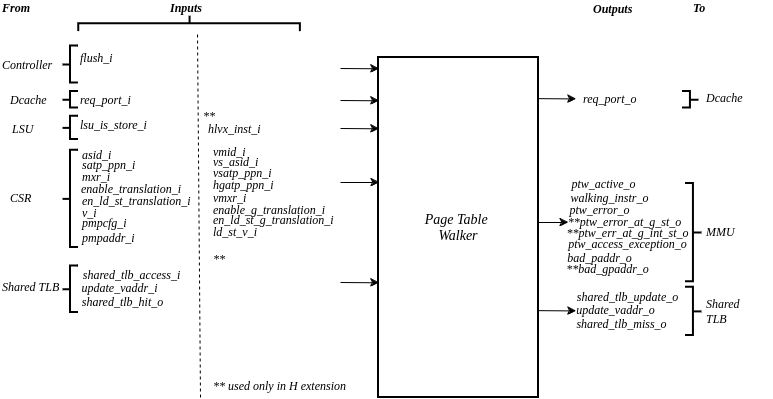

The diagram above was exported from draw.io. Its source (the exported page's mxGraphModel, read from the mxfile embedded in the PNG):
<mxGraphModel dx="3194" dy="1105" grid="1" gridSize="10" guides="1" tooltips="1" connect="1" arrows="1" fold="1" page="1" pageScale="1" pageWidth="850" pageHeight="1100" math="0" shadow="0">
  <root>
    <mxCell id="0" />
    <mxCell id="1" parent="0" />
    <mxCell id="chtD5UlkCnsntNeUinDb-55" value="ptw_active_o" style="text;html=1;strokeColor=none;fillColor=none;align=center;verticalAlign=middle;whiteSpace=wrap;rounded=0;fontStyle=2;fontFamily=Times New Roman;" parent="1" vertex="1">
      <mxGeometry x="614" y="280.76" width="39" height="10" as="geometry" />
    </mxCell>
    <mxCell id="chtD5UlkCnsntNeUinDb-56" value="walking_instr_o" style="text;html=1;strokeColor=none;fillColor=none;align=center;verticalAlign=middle;whiteSpace=wrap;rounded=0;fontStyle=2;fontFamily=Times New Roman;" parent="1" vertex="1">
      <mxGeometry x="620" y="294.76" width="39" height="10" as="geometry" />
    </mxCell>
    <mxCell id="chtD5UlkCnsntNeUinDb-57" value="ptw_error_o" style="text;html=1;strokeColor=none;fillColor=none;align=center;verticalAlign=middle;whiteSpace=wrap;rounded=0;fontStyle=2;fontFamily=Times New Roman;" parent="1" vertex="1">
      <mxGeometry x="610" y="306.76" width="39" height="10" as="geometry" />
    </mxCell>
    <mxCell id="chtD5UlkCnsntNeUinDb-58" value="ptw_access_exception_o" style="text;html=1;strokeColor=none;fillColor=none;align=center;verticalAlign=middle;whiteSpace=wrap;rounded=0;fontStyle=2;fontFamily=Times New Roman;" parent="1" vertex="1">
      <mxGeometry x="637.9300000000001" y="340.76" width="39" height="10" as="geometry" />
    </mxCell>
    <mxCell id="chtD5UlkCnsntNeUinDb-60" value="shared_tlb_update_o" style="text;html=1;strokeColor=none;fillColor=none;align=center;verticalAlign=middle;whiteSpace=wrap;rounded=0;fontStyle=2;fontFamily=Times New Roman;" parent="1" vertex="1">
      <mxGeometry x="637.9300000000001" y="393.76" width="39" height="10" as="geometry" />
    </mxCell>
    <mxCell id="chtD5UlkCnsntNeUinDb-61" value="update_vaddr_o" style="text;html=1;strokeColor=none;fillColor=none;align=center;verticalAlign=middle;whiteSpace=wrap;rounded=0;fontStyle=2;fontFamily=Times New Roman;" parent="1" vertex="1">
      <mxGeometry x="625.9300000000001" y="406.76" width="39" height="10" as="geometry" />
    </mxCell>
    <mxCell id="chtD5UlkCnsntNeUinDb-62" value="shared_tlb_miss_o" style="text;html=1;strokeColor=none;fillColor=none;align=center;verticalAlign=middle;whiteSpace=wrap;rounded=0;fontStyle=2;fontFamily=Times New Roman;" parent="1" vertex="1">
      <mxGeometry x="631.9300000000001" y="420.76" width="39" height="10" as="geometry" />
    </mxCell>
    <mxCell id="chtD5UlkCnsntNeUinDb-63" value="bad_paddr_o" style="text;html=1;strokeColor=none;fillColor=none;align=center;verticalAlign=middle;whiteSpace=wrap;rounded=0;fontStyle=2;fontFamily=Times New Roman;" parent="1" vertex="1">
      <mxGeometry x="610" y="354.76" width="39" height="10" as="geometry" />
    </mxCell>
    <mxCell id="J37dvVUC7iwW6pgfVDwR-1" value="&lt;div&gt;Page Table&amp;nbsp;&lt;/div&gt;&lt;div&gt;Walker&lt;/div&gt;" style="rounded=0;whiteSpace=wrap;html=1;strokeWidth=2;fontStyle=2;fontFamily=Times New Roman;fontSize=14;labelBackgroundColor=none;" vertex="1" parent="1">
      <mxGeometry x="408" y="160" width="160" height="340" as="geometry" />
    </mxCell>
    <mxCell id="J37dvVUC7iwW6pgfVDwR-2" value="flush_i" style="text;html=1;strokeColor=none;fillColor=none;align=left;verticalAlign=middle;whiteSpace=wrap;rounded=0;fontStyle=2;fontFamily=Times New Roman;fontSize=12;labelBackgroundColor=none;" vertex="1" parent="1">
      <mxGeometry x="108" y="155" width="30" height="10" as="geometry" />
    </mxCell>
    <mxCell id="J37dvVUC7iwW6pgfVDwR-3" value="enable_translation_i" style="text;html=1;strokeColor=none;fillColor=none;align=left;verticalAlign=middle;whiteSpace=wrap;rounded=0;fontStyle=2;fontFamily=Times New Roman;fontSize=12;labelBackgroundColor=none;" vertex="1" parent="1">
      <mxGeometry x="109" y="285.76" width="30" height="10" as="geometry" />
    </mxCell>
    <mxCell id="J37dvVUC7iwW6pgfVDwR-4" value="en_ld_st_translation_i" style="text;html=1;strokeColor=none;fillColor=none;align=left;verticalAlign=middle;whiteSpace=wrap;rounded=0;fontStyle=2;fontFamily=Times New Roman;fontSize=12;labelBackgroundColor=none;" vertex="1" parent="1">
      <mxGeometry x="110" y="297.76" width="30" height="10" as="geometry" />
    </mxCell>
    <mxCell id="J37dvVUC7iwW6pgfVDwR-9" value="lsu_is_store_i" style="text;html=1;strokeColor=none;fillColor=none;align=left;verticalAlign=middle;whiteSpace=wrap;rounded=0;fontStyle=2;fontFamily=Times New Roman;fontSize=12;labelBackgroundColor=none;" vertex="1" parent="1">
      <mxGeometry x="108" y="221.76" width="30" height="10" as="geometry" />
    </mxCell>
    <mxCell id="J37dvVUC7iwW6pgfVDwR-13" value="mxr_i" style="text;html=1;strokeColor=none;fillColor=none;align=left;verticalAlign=middle;whiteSpace=wrap;rounded=0;fontStyle=2;fontFamily=Times New Roman;fontSize=12;labelBackgroundColor=none;" vertex="1" parent="1">
      <mxGeometry x="110" y="273.76" width="30" height="10" as="geometry" />
    </mxCell>
    <mxCell id="J37dvVUC7iwW6pgfVDwR-14" value="satp_ppn_i" style="text;html=1;strokeColor=none;fillColor=none;align=left;verticalAlign=middle;whiteSpace=wrap;rounded=0;fontStyle=2;fontFamily=Times New Roman;fontSize=12;labelBackgroundColor=none;" vertex="1" parent="1">
      <mxGeometry x="110" y="261.76" width="30" height="10" as="geometry" />
    </mxCell>
    <mxCell id="J37dvVUC7iwW6pgfVDwR-15" value="asid_i" style="text;html=1;strokeColor=none;fillColor=none;align=left;verticalAlign=middle;whiteSpace=wrap;rounded=0;fontStyle=2;fontFamily=Times New Roman;fontSize=12;labelBackgroundColor=none;" vertex="1" parent="1">
      <mxGeometry x="110" y="251.76" width="30" height="10" as="geometry" />
    </mxCell>
    <mxCell id="J37dvVUC7iwW6pgfVDwR-19" value="req_port_i" style="text;html=1;strokeColor=none;fillColor=none;align=left;verticalAlign=middle;whiteSpace=wrap;rounded=0;fontStyle=2;fontFamily=Times New Roman;fontSize=12;labelBackgroundColor=none;" vertex="1" parent="1">
      <mxGeometry x="108" y="197.26" width="30" height="10" as="geometry" />
    </mxCell>
    <mxCell id="J37dvVUC7iwW6pgfVDwR-30" value="req_port_o" style="text;html=1;strokeColor=none;fillColor=none;align=left;verticalAlign=middle;whiteSpace=wrap;rounded=0;fontStyle=2;fontFamily=Times New Roman;fontSize=12;labelBackgroundColor=none;" vertex="1" parent="1">
      <mxGeometry x="611" y="195.89" width="30" height="10" as="geometry" />
    </mxCell>
    <mxCell id="J37dvVUC7iwW6pgfVDwR-33" value="hlvx_inst_i" style="text;html=1;strokeColor=none;fillColor=none;align=left;verticalAlign=middle;whiteSpace=wrap;rounded=0;fontStyle=2;fontFamily=Times New Roman;fontSize=12;labelBackgroundColor=none;" vertex="1" parent="1">
      <mxGeometry x="236" y="226.26" width="30" height="10" as="geometry" />
    </mxCell>
    <mxCell id="J37dvVUC7iwW6pgfVDwR-35" value="enable_g_translation_i" style="text;html=1;strokeColor=none;fillColor=none;align=left;verticalAlign=middle;whiteSpace=wrap;rounded=0;fontStyle=2;fontFamily=Times New Roman;fontSize=12;labelBackgroundColor=none;" vertex="1" parent="1">
      <mxGeometry x="241" y="306.76" width="30" height="10" as="geometry" />
    </mxCell>
    <mxCell id="J37dvVUC7iwW6pgfVDwR-36" value="en_ld_st_g_translation_i" style="text;html=1;strokeColor=none;fillColor=none;align=left;verticalAlign=middle;whiteSpace=wrap;rounded=0;fontStyle=2;fontFamily=Times New Roman;fontSize=12;labelBackgroundColor=none;" vertex="1" parent="1">
      <mxGeometry x="241" y="316.76" width="30" height="10" as="geometry" />
    </mxCell>
    <mxCell id="J37dvVUC7iwW6pgfVDwR-37" value="v_i" style="text;html=1;strokeColor=none;fillColor=none;align=left;verticalAlign=middle;whiteSpace=wrap;rounded=0;fontStyle=2;fontFamily=Times New Roman;fontSize=12;labelBackgroundColor=none;" vertex="1" parent="1">
      <mxGeometry x="110" y="309.76" width="30" height="10" as="geometry" />
    </mxCell>
    <mxCell id="J37dvVUC7iwW6pgfVDwR-38" value="ld_st_v_i" style="text;html=1;strokeColor=none;fillColor=none;align=left;verticalAlign=middle;whiteSpace=wrap;rounded=0;fontStyle=2;fontFamily=Times New Roman;fontSize=12;labelBackgroundColor=none;" vertex="1" parent="1">
      <mxGeometry x="241" y="328.76" width="30" height="10" as="geometry" />
    </mxCell>
    <mxCell id="J37dvVUC7iwW6pgfVDwR-40" value="vmxr_i" style="text;html=1;strokeColor=none;fillColor=none;align=left;verticalAlign=middle;whiteSpace=wrap;rounded=0;fontStyle=2;fontFamily=Times New Roman;fontSize=12;labelBackgroundColor=none;" vertex="1" parent="1">
      <mxGeometry x="241" y="294.76" width="30" height="10" as="geometry" />
    </mxCell>
    <mxCell id="J37dvVUC7iwW6pgfVDwR-41" value="vsatp_ppn_i" style="text;html=1;strokeColor=none;fillColor=none;align=left;verticalAlign=middle;whiteSpace=wrap;rounded=0;fontStyle=2;fontFamily=Times New Roman;fontSize=12;labelBackgroundColor=none;" vertex="1" parent="1">
      <mxGeometry x="241" y="269.76" width="30" height="10" as="geometry" />
    </mxCell>
    <mxCell id="J37dvVUC7iwW6pgfVDwR-42" value="hgatp_ppn_i" style="text;html=1;strokeColor=none;fillColor=none;align=left;verticalAlign=middle;whiteSpace=wrap;rounded=0;fontStyle=2;fontFamily=Times New Roman;fontSize=12;labelBackgroundColor=none;" vertex="1" parent="1">
      <mxGeometry x="241" y="281.76" width="30" height="10" as="geometry" />
    </mxCell>
    <mxCell id="J37dvVUC7iwW6pgfVDwR-43" value="vs_asid_i" style="text;html=1;strokeColor=none;fillColor=none;align=left;verticalAlign=middle;whiteSpace=wrap;rounded=0;fontStyle=2;fontFamily=Times New Roman;fontSize=12;labelBackgroundColor=none;" vertex="1" parent="1">
      <mxGeometry x="241" y="258.76" width="30" height="10" as="geometry" />
    </mxCell>
    <mxCell id="J37dvVUC7iwW6pgfVDwR-48" value="" style="endArrow=classic;html=1;rounded=0;strokeColor=#000000;fontColor=#393C56;fillColor=#F2CC8F;" edge="1" parent="1">
      <mxGeometry width="50" height="50" relative="1" as="geometry">
        <mxPoint x="370" y="171" as="sourcePoint" />
        <mxPoint x="409" y="171.32000000000005" as="targetPoint" />
      </mxGeometry>
    </mxCell>
    <mxCell id="J37dvVUC7iwW6pgfVDwR-49" value="Controller" style="text;html=1;strokeColor=none;fillColor=none;align=left;verticalAlign=middle;whiteSpace=wrap;rounded=0;fontStyle=2;fontFamily=Times New Roman;fontSize=12;labelBackgroundColor=none;" vertex="1" parent="1">
      <mxGeometry x="30" y="162" width="30" height="10" as="geometry" />
    </mxCell>
    <mxCell id="J37dvVUC7iwW6pgfVDwR-52" value="LSU" style="text;html=1;strokeColor=none;fillColor=none;align=left;verticalAlign=middle;whiteSpace=wrap;rounded=0;fontStyle=2;fontFamily=Times New Roman;fontSize=12;labelBackgroundColor=none;" vertex="1" parent="1">
      <mxGeometry x="40" y="225.76" width="30" height="10" as="geometry" />
    </mxCell>
    <mxCell id="J37dvVUC7iwW6pgfVDwR-53" value="MMU" style="text;html=1;strokeColor=none;fillColor=none;align=left;verticalAlign=middle;whiteSpace=wrap;rounded=0;fontStyle=2;fontFamily=Times New Roman;fontSize=12;labelBackgroundColor=none;" vertex="1" parent="1">
      <mxGeometry x="733.5" y="328.76" width="48" height="10" as="geometry" />
    </mxCell>
    <mxCell id="J37dvVUC7iwW6pgfVDwR-55" value="CSR" style="text;html=1;strokeColor=none;fillColor=none;align=left;verticalAlign=middle;whiteSpace=wrap;rounded=0;fontStyle=2;fontFamily=Times New Roman;fontSize=12;labelBackgroundColor=none;" vertex="1" parent="1">
      <mxGeometry x="38" y="294.76" width="30" height="10" as="geometry" />
    </mxCell>
    <mxCell id="J37dvVUC7iwW6pgfVDwR-56" style="edgeStyle=orthogonalEdgeStyle;rounded=0;orthogonalLoop=1;jettySize=auto;html=1;exitX=0.5;exitY=1;exitDx=0;exitDy=0;" edge="1" parent="1">
      <mxGeometry relative="1" as="geometry">
        <mxPoint x="54.5" y="119" as="sourcePoint" />
        <mxPoint x="54.5" y="119" as="targetPoint" />
      </mxGeometry>
    </mxCell>
    <mxCell id="J37dvVUC7iwW6pgfVDwR-57" value="Dcache" style="text;html=1;strokeColor=none;fillColor=none;align=left;verticalAlign=middle;whiteSpace=wrap;rounded=0;fontStyle=2;fontFamily=Times New Roman;fontSize=12;labelBackgroundColor=none;" vertex="1" parent="1">
      <mxGeometry x="38" y="197.26" width="30" height="10" as="geometry" />
    </mxCell>
    <mxCell id="J37dvVUC7iwW6pgfVDwR-58" value="Shared TLB" style="text;html=1;strokeColor=none;fillColor=none;align=left;verticalAlign=middle;whiteSpace=wrap;rounded=0;fontStyle=2;fontFamily=Times New Roman;fontSize=12;labelBackgroundColor=none;" vertex="1" parent="1">
      <mxGeometry x="30" y="384" width="66" height="10" as="geometry" />
    </mxCell>
    <mxCell id="J37dvVUC7iwW6pgfVDwR-59" value="Dcache" style="text;html=1;strokeColor=none;fillColor=none;align=left;verticalAlign=middle;whiteSpace=wrap;rounded=0;fontStyle=2;fontFamily=Times New Roman;fontSize=12;labelBackgroundColor=none;" vertex="1" parent="1">
      <mxGeometry x="733.5" y="195.39" width="48" height="10" as="geometry" />
    </mxCell>
    <mxCell id="J37dvVUC7iwW6pgfVDwR-61" value="" style="endArrow=classic;html=1;rounded=0;strokeColor=#000000;fontColor=#393C56;fillColor=#F2CC8F;" edge="1" parent="1">
      <mxGeometry width="50" height="50" relative="1" as="geometry">
        <mxPoint x="370" y="203" as="sourcePoint" />
        <mxPoint x="409" y="203.32000000000005" as="targetPoint" />
      </mxGeometry>
    </mxCell>
    <mxCell id="J37dvVUC7iwW6pgfVDwR-62" value="" style="endArrow=classic;html=1;rounded=0;strokeColor=#000000;fontColor=#393C56;fillColor=#F2CC8F;" edge="1" parent="1">
      <mxGeometry width="50" height="50" relative="1" as="geometry">
        <mxPoint x="370" y="231" as="sourcePoint" />
        <mxPoint x="409" y="231.32000000000005" as="targetPoint" />
      </mxGeometry>
    </mxCell>
    <mxCell id="J37dvVUC7iwW6pgfVDwR-63" value="" style="endArrow=classic;html=1;rounded=0;strokeColor=#000000;fontColor=#393C56;fillColor=#F2CC8F;" edge="1" parent="1">
      <mxGeometry width="50" height="50" relative="1" as="geometry">
        <mxPoint x="370" y="285" as="sourcePoint" />
        <mxPoint x="409" y="285" as="targetPoint" />
      </mxGeometry>
    </mxCell>
    <mxCell id="J37dvVUC7iwW6pgfVDwR-64" value="" style="endArrow=classic;html=1;rounded=0;strokeColor=#000000;fontColor=#393C56;fillColor=#F2CC8F;" edge="1" parent="1">
      <mxGeometry width="50" height="50" relative="1" as="geometry">
        <mxPoint x="370" y="385" as="sourcePoint" />
        <mxPoint x="409" y="385.32000000000005" as="targetPoint" />
      </mxGeometry>
    </mxCell>
    <mxCell id="J37dvVUC7iwW6pgfVDwR-65" value="&lt;b&gt;From&lt;/b&gt;" style="text;html=1;strokeColor=none;fillColor=none;align=left;verticalAlign=middle;whiteSpace=wrap;rounded=0;fontStyle=2;fontFamily=Times New Roman;fontSize=12;labelBackgroundColor=none;" vertex="1" parent="1">
      <mxGeometry x="30" y="105" width="30" height="10" as="geometry" />
    </mxCell>
    <mxCell id="J37dvVUC7iwW6pgfVDwR-66" value="&lt;b&gt;Inputs&lt;/b&gt;" style="text;html=1;strokeColor=none;fillColor=none;align=left;verticalAlign=middle;whiteSpace=wrap;rounded=0;fontStyle=2;fontFamily=Times New Roman;fontSize=12;labelBackgroundColor=none;" vertex="1" parent="1">
      <mxGeometry x="198" y="105" width="82" height="10" as="geometry" />
    </mxCell>
    <mxCell id="J37dvVUC7iwW6pgfVDwR-67" value="&lt;b&gt;Outputs&lt;/b&gt;" style="text;html=1;strokeColor=none;fillColor=none;align=left;verticalAlign=middle;whiteSpace=wrap;rounded=0;fontStyle=2;fontFamily=Times New Roman;fontSize=12;labelBackgroundColor=none;" vertex="1" parent="1">
      <mxGeometry x="621" y="106" width="82" height="10" as="geometry" />
    </mxCell>
    <mxCell id="J37dvVUC7iwW6pgfVDwR-68" value="&lt;b&gt;To&lt;/b&gt;" style="text;html=1;strokeColor=none;fillColor=none;align=left;verticalAlign=middle;whiteSpace=wrap;rounded=0;fontStyle=2;fontFamily=Times New Roman;fontSize=12;labelBackgroundColor=none;" vertex="1" parent="1">
      <mxGeometry x="721" y="105" width="82" height="10" as="geometry" />
    </mxCell>
    <mxCell id="J37dvVUC7iwW6pgfVDwR-69" value="" style="strokeWidth=2;html=1;shape=mxgraph.flowchart.annotation_2;align=left;labelPosition=right;pointerEvents=1;rotation=90;" vertex="1" parent="1">
      <mxGeometry x="211.11" y="15.399999999999999" width="15.93" height="221.63" as="geometry" />
    </mxCell>
    <mxCell id="J37dvVUC7iwW6pgfVDwR-70" value="" style="endArrow=none;dashed=1;html=1;rounded=0;" edge="1" parent="1">
      <mxGeometry width="50" height="50" relative="1" as="geometry">
        <mxPoint x="230" y="500" as="sourcePoint" />
        <mxPoint x="227" y="135" as="targetPoint" />
      </mxGeometry>
    </mxCell>
    <mxCell id="J37dvVUC7iwW6pgfVDwR-71" value="** used only in H extension" style="text;html=1;strokeColor=none;fillColor=none;align=left;verticalAlign=middle;whiteSpace=wrap;rounded=0;fontStyle=2;fontFamily=Times New Roman;fontSize=12;labelBackgroundColor=none;" vertex="1" parent="1">
      <mxGeometry x="241" y="483" width="159" height="10" as="geometry" />
    </mxCell>
    <mxCell id="J37dvVUC7iwW6pgfVDwR-72" value="** " style="text;html=1;strokeColor=none;fillColor=none;align=left;verticalAlign=middle;whiteSpace=wrap;rounded=0;fontStyle=2;fontFamily=Times New Roman;fontSize=12;labelBackgroundColor=none;" vertex="1" parent="1">
      <mxGeometry x="231" y="213" width="159" height="10" as="geometry" />
    </mxCell>
    <mxCell id="J37dvVUC7iwW6pgfVDwR-75" value="" style="endArrow=classic;html=1;rounded=0;strokeColor=#000000;fontColor=#393C56;fillColor=#F2CC8F;" edge="1" parent="1">
      <mxGeometry width="50" height="50" relative="1" as="geometry">
        <mxPoint x="568" y="325" as="sourcePoint" />
        <mxPoint x="598" y="325" as="targetPoint" />
      </mxGeometry>
    </mxCell>
    <mxCell id="J37dvVUC7iwW6pgfVDwR-76" value="" style="endArrow=classic;html=1;rounded=0;strokeColor=#000000;fontColor=#393C56;fillColor=#F2CC8F;" edge="1" parent="1">
      <mxGeometry width="50" height="50" relative="1" as="geometry">
        <mxPoint x="567" y="201.13" as="sourcePoint" />
        <mxPoint x="606" y="201.45000000000005" as="targetPoint" />
      </mxGeometry>
    </mxCell>
    <mxCell id="J37dvVUC7iwW6pgfVDwR-77" value="** " style="text;html=1;strokeColor=none;fillColor=none;align=left;verticalAlign=middle;whiteSpace=wrap;rounded=0;fontStyle=2;fontFamily=Times New Roman;fontSize=12;labelBackgroundColor=none;" vertex="1" parent="1">
      <mxGeometry x="241" y="355.76" width="159" height="10" as="geometry" />
    </mxCell>
    <mxCell id="J37dvVUC7iwW6pgfVDwR-78" value="" style="strokeWidth=2;html=1;shape=mxgraph.flowchart.annotation_2;align=left;labelPosition=right;pointerEvents=1;rotation=0;" vertex="1" parent="1">
      <mxGeometry x="92.07000000000002" y="148.49" width="15.93" height="37.03" as="geometry" />
    </mxCell>
    <mxCell id="J37dvVUC7iwW6pgfVDwR-80" value="" style="strokeWidth=2;html=1;shape=mxgraph.flowchart.annotation_2;align=left;labelPosition=right;pointerEvents=1;rotation=0;" vertex="1" parent="1">
      <mxGeometry x="92.07" y="194" width="15.93" height="16.51" as="geometry" />
    </mxCell>
    <mxCell id="J37dvVUC7iwW6pgfVDwR-81" value="" style="strokeWidth=2;html=1;shape=mxgraph.flowchart.annotation_2;align=left;labelPosition=right;pointerEvents=1;rotation=0;" vertex="1" parent="1">
      <mxGeometry x="92.07" y="218.76" width="15.93" height="23.24" as="geometry" />
    </mxCell>
    <mxCell id="J37dvVUC7iwW6pgfVDwR-82" value="" style="strokeWidth=2;html=1;shape=mxgraph.flowchart.annotation_2;align=left;labelPosition=right;pointerEvents=1;rotation=0;" vertex="1" parent="1">
      <mxGeometry x="92.07" y="252.76" width="15.93" height="97.24" as="geometry" />
    </mxCell>
    <mxCell id="J37dvVUC7iwW6pgfVDwR-83" value="" style="strokeWidth=2;html=1;shape=mxgraph.flowchart.annotation_2;align=left;labelPosition=right;pointerEvents=1;rotation=0;" vertex="1" parent="1">
      <mxGeometry x="92.07" y="368.49" width="15.93" height="46.51" as="geometry" />
    </mxCell>
    <mxCell id="J37dvVUC7iwW6pgfVDwR-86" value="" style="strokeWidth=2;html=1;shape=mxgraph.flowchart.annotation_2;align=left;labelPosition=right;pointerEvents=1;rotation=-180;" vertex="1" parent="1">
      <mxGeometry x="715" y="285.87" width="15.93" height="98.25" as="geometry" />
    </mxCell>
    <mxCell id="J37dvVUC7iwW6pgfVDwR-87" value="" style="strokeWidth=2;html=1;shape=mxgraph.flowchart.annotation_2;align=left;labelPosition=right;pointerEvents=1;rotation=-180;" vertex="1" parent="1">
      <mxGeometry x="712" y="194" width="15.93" height="16.51" as="geometry" />
    </mxCell>
    <mxCell id="J37dvVUC7iwW6pgfVDwR-88" value="**ptw_error_at_g_st_o" style="text;html=1;strokeColor=none;fillColor=none;align=center;verticalAlign=middle;whiteSpace=wrap;rounded=0;fontStyle=2;fontFamily=Times New Roman;" vertex="1" parent="1">
      <mxGeometry x="635" y="318.76" width="39" height="10" as="geometry" />
    </mxCell>
    <mxCell id="J37dvVUC7iwW6pgfVDwR-89" value="**ptw_err_at_g_int_st_o" style="text;html=1;strokeColor=none;fillColor=none;align=center;verticalAlign=middle;whiteSpace=wrap;rounded=0;fontStyle=2;fontFamily=Times New Roman;" vertex="1" parent="1">
      <mxGeometry x="638" y="329.76" width="39" height="10" as="geometry" />
    </mxCell>
    <mxCell id="J37dvVUC7iwW6pgfVDwR-91" value="**bad_gpaddr_o" style="text;html=1;strokeColor=none;fillColor=none;align=center;verticalAlign=middle;whiteSpace=wrap;rounded=0;fontStyle=2;fontFamily=Times New Roman;" vertex="1" parent="1">
      <mxGeometry x="618" y="365.76" width="39" height="10" as="geometry" />
    </mxCell>
    <mxCell id="J37dvVUC7iwW6pgfVDwR-96" value="" style="strokeWidth=2;html=1;shape=mxgraph.flowchart.annotation_2;align=left;labelPosition=right;pointerEvents=1;rotation=-180;" vertex="1" parent="1">
      <mxGeometry x="715" y="389.76" width="15.93" height="48.27" as="geometry" />
    </mxCell>
    <mxCell id="J37dvVUC7iwW6pgfVDwR-97" value="Shared TLB" style="text;html=1;strokeColor=none;fillColor=none;align=left;verticalAlign=middle;whiteSpace=wrap;rounded=0;fontStyle=2;fontFamily=Times New Roman;fontSize=12;labelBackgroundColor=none;" vertex="1" parent="1">
      <mxGeometry x="733.5" y="408.89" width="48" height="10" as="geometry" />
    </mxCell>
    <mxCell id="J37dvVUC7iwW6pgfVDwR-98" value="vmid_i" style="text;html=1;strokeColor=none;fillColor=none;align=left;verticalAlign=middle;whiteSpace=wrap;rounded=0;fontStyle=2;fontFamily=Times New Roman;fontSize=12;labelBackgroundColor=none;" vertex="1" parent="1">
      <mxGeometry x="241" y="248.76" width="30" height="10" as="geometry" />
    </mxCell>
    <mxCell id="J37dvVUC7iwW6pgfVDwR-101" value="" style="endArrow=classic;html=1;rounded=0;strokeColor=#000000;fontColor=#393C56;fillColor=#F2CC8F;" edge="1" parent="1">
      <mxGeometry width="50" height="50" relative="1" as="geometry">
        <mxPoint x="567" y="413.13" as="sourcePoint" />
        <mxPoint x="606" y="413.45000000000005" as="targetPoint" />
      </mxGeometry>
    </mxCell>
    <mxCell id="J37dvVUC7iwW6pgfVDwR-102" value="shared_tlb_access_i" style="text;html=1;strokeColor=none;fillColor=none;align=center;verticalAlign=middle;whiteSpace=wrap;rounded=0;fontStyle=2;fontFamily=Times New Roman;" vertex="1" parent="1">
      <mxGeometry x="142.0000000000001" y="371.89" width="39" height="10" as="geometry" />
    </mxCell>
    <mxCell id="J37dvVUC7iwW6pgfVDwR-103" value="update_vaddr_i" style="text;html=1;strokeColor=none;fillColor=none;align=center;verticalAlign=middle;whiteSpace=wrap;rounded=0;fontStyle=2;fontFamily=Times New Roman;" vertex="1" parent="1">
      <mxGeometry x="130.0000000000001" y="384.89" width="39" height="10" as="geometry" />
    </mxCell>
    <mxCell id="J37dvVUC7iwW6pgfVDwR-104" value="shared_tlb_hit_o" style="text;html=1;strokeColor=none;fillColor=none;align=center;verticalAlign=middle;whiteSpace=wrap;rounded=0;fontStyle=2;fontFamily=Times New Roman;" vertex="1" parent="1">
      <mxGeometry x="133.0000000000001" y="398.89" width="39" height="10" as="geometry" />
    </mxCell>
    <mxCell id="J37dvVUC7iwW6pgfVDwR-105" value="pmpcfg_i" style="text;html=1;strokeColor=none;fillColor=none;align=left;verticalAlign=middle;whiteSpace=wrap;rounded=0;fontStyle=2;fontFamily=Times New Roman;fontSize=12;labelBackgroundColor=none;" vertex="1" parent="1">
      <mxGeometry x="110" y="319.76" width="30" height="10" as="geometry" />
    </mxCell>
    <mxCell id="J37dvVUC7iwW6pgfVDwR-106" value="pmpaddr_i" style="text;html=1;strokeColor=none;fillColor=none;align=left;verticalAlign=middle;whiteSpace=wrap;rounded=0;fontStyle=2;fontFamily=Times New Roman;fontSize=12;labelBackgroundColor=none;" vertex="1" parent="1">
      <mxGeometry x="110" y="334.76" width="30" height="10" as="geometry" />
    </mxCell>
  </root>
</mxGraphModel>